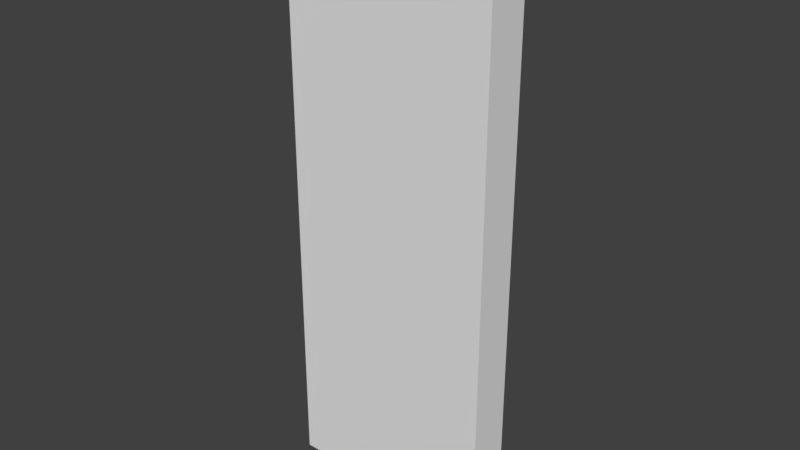 # Source: A_WallHigh_1x0.2x2.5.blend  (saved by Blender 2.79.0; exported with 4.5.12 LTS)
import bpy
from mathutils import Matrix  # noqa: F401  (used for matrix-valued properties, if any)

bpy.ops.wm.read_factory_settings(use_empty=True)
scene = bpy.context.scene
scene.name = 'Scene'

# ---- collections
col_collection_1 = bpy.data.collections.new('Collection 1'); scene.collection.children.link(col_collection_1)

# ---- world
world_world = bpy.data.worlds.new('World'); scene.world = world_world
world_world.color = (0.05088, 0.05088, 0.05088)
world_world.use_sun_shadow = False
world_world.sun_shadow_jitter_overblur = 0.0
world_world.cycles.sampling_method = 'MANUAL'

# ---- meshes
me_cube = bpy.data.meshes.new('Cube')
me_cube.from_pydata([(2.384e-07, -0.2, 2.5), (1.0, 0.0, -0.2), (1.0, -0.2, -0.2), (1.192e-07, -0.2, -0.2), (3.874e-07, 2.384e-07, -0.2), (1.0, -0.2, 2.5), (1.0, -2.384e-07, 2.5), (2.384e-07, 0.0, 2.5)], [], [(6, 1, 4, 7), (5, 0, 3, 2), (4, 3, 0, 7), (1, 2, 3, 4), (5, 2, 1, 6), (5, 6, 7, 0)])
me_cube.use_remesh_preserve_volume = False
me_cube.use_remesh_preserve_attributes = False
me_cube.use_mirror_vertex_groups = False
me_cube.update()

# ---- objects
ob_wallhigh_1x0_2x2_5 = bpy.data.objects.new('WallHigh_1x0.2x2.5', me_cube)

# ---- transforms, parenting, visibility, modifiers, constraints
ob_wallhigh_1x0_2x2_5.location = (0.0, 0.0, 0.0)
ob_wallhigh_1x0_2x2_5.lock_rotations_4d = False
ob_wallhigh_1x0_2x2_5.empty_display_type = 'ARROWS'
ob_wallhigh_1x0_2x2_5.lineart.crease_threshold = 0.0

# ---- collection membership
col_collection_1.objects.link(ob_wallhigh_1x0_2x2_5)

# ---- scene / render settings (as saved in the file)
scene.frame_start = 1; scene.frame_end = 250; scene.frame_set(1)
scene.render.engine = 'BLENDER_EEVEE_NEXT'
scene.render.resolution_percentage = 50
scene.render.dither_intensity = 0.0
scene.cycles.use_denoising = False
scene.cycles.samples = 128
scene.cycles.sampling_pattern = 'TABULATED_SOBOL'
scene.cycles.use_adaptive_sampling = False
scene.cycles.use_light_tree = False
scene.cycles.blur_glossy = 0.0
scene.cycles.sample_clamp_indirect = 0.0
scene.view_settings.view_transform = 'Standard'
bpy.context.view_layer.update()

# ---- added for rendering (the .blend has no active camera and no usable light): camera, sun
cam_auto = bpy.data.cameras.new('AutoCamera')
cam_auto.lens = 50.0
cam_auto.sensor_width = 36.0
cam_auto.clip_end = 1000.0
ob_auto_camera = bpy.data.objects.new('AutoCamera', cam_auto)
scene.collection.objects.link(ob_auto_camera)
ob_auto_camera.location = (3.17036, -3.30443, 3.28629)
ob_auto_camera.rotation_euler = (1.09748, -7.21219e-08, 0.694738)
scene.camera = ob_auto_camera
light_auto_sun = bpy.data.lights.new('AutoSun', 'SUN')
light_auto_sun.energy = 3.0
light_auto_sun.angle = 0.0523599
ob_auto_sun = bpy.data.objects.new('AutoSun', light_auto_sun)
scene.collection.objects.link(ob_auto_sun)
ob_auto_sun.rotation_euler = (0.872665, 0.174533, 0.523599)
bpy.context.view_layer.update()
